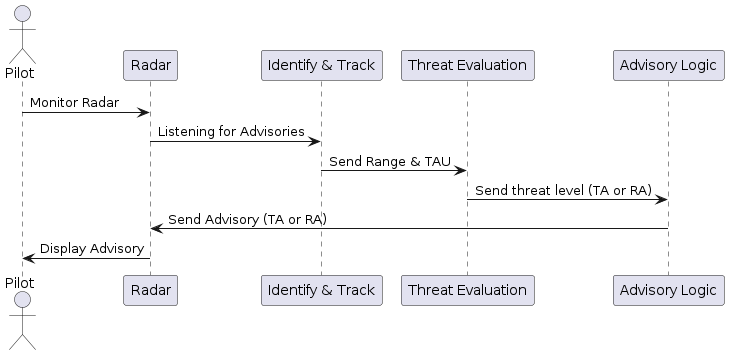

The diagram above was rendered by PlantUML. Its source (embedded in the PNG):
@startuml
actor Pilot
participant "Radar" as Radar
participant "Identify & Track" as ITrack
participant "Threat Evaluation" as ThreatEval
participant "Advisory Logic" as Advisory



Pilot -> Radar: Monitor Radar
Radar -> ITrack: Listening for Advisories 
ITrack -> ThreatEval: Send Range & TAU
ThreatEval -> Advisory: Send threat level (TA or RA)
Advisory -> Radar: Send Advisory (TA or RA)
Radar -> Pilot: Display Advisory
@enduml